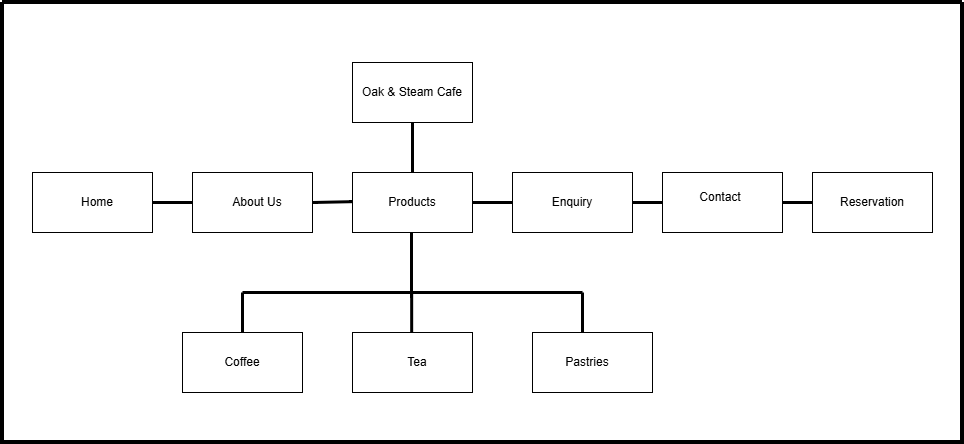

The diagram above was exported from draw.io. Its source (the exported page's mxGraphModel, read from the mxfile embedded in the PNG):
<mxGraphModel dx="1261" dy="562" grid="1" gridSize="10" guides="1" tooltips="1" connect="1" arrows="1" fold="1" page="1" pageScale="1" pageWidth="850" pageHeight="1100" math="0" shadow="0">
  <root>
    <mxCell id="0" />
    <mxCell id="1" parent="0" />
    <mxCell id="W1uyPY9aq9ZbXBN8UEqe-1" parent="1" style="rounded=0;whiteSpace=wrap;html=1;" value="" vertex="1">
      <mxGeometry height="60" width="120" x="760" y="200" as="geometry" />
    </mxCell>
    <mxCell id="W1uyPY9aq9ZbXBN8UEqe-2" parent="1" style="rounded=0;whiteSpace=wrap;html=1;" value="" vertex="1">
      <mxGeometry height="60" width="120" x="440" y="310" as="geometry" />
    </mxCell>
    <mxCell id="W1uyPY9aq9ZbXBN8UEqe-3" parent="1" style="rounded=0;whiteSpace=wrap;html=1;" value="" vertex="1">
      <mxGeometry height="60" width="120" x="600" y="310" as="geometry" />
    </mxCell>
    <mxCell id="W1uyPY9aq9ZbXBN8UEqe-4" parent="1" style="rounded=0;whiteSpace=wrap;html=1;" value="" vertex="1">
      <mxGeometry height="60" width="120" x="760" y="310" as="geometry" />
    </mxCell>
    <mxCell id="W1uyPY9aq9ZbXBN8UEqe-5" parent="1" style="rounded=0;whiteSpace=wrap;html=1;" value="" vertex="1">
      <mxGeometry height="60" width="120" x="920" y="310" as="geometry" />
    </mxCell>
    <mxCell id="W1uyPY9aq9ZbXBN8UEqe-6" parent="1" style="rounded=0;whiteSpace=wrap;html=1;" value="" vertex="1">
      <mxGeometry height="60" width="120" x="1070" y="310" as="geometry" />
    </mxCell>
    <mxCell id="W1uyPY9aq9ZbXBN8UEqe-7" parent="1" style="rounded=0;whiteSpace=wrap;html=1;" value="" vertex="1">
      <mxGeometry height="60" width="120" x="1220" y="310" as="geometry" />
    </mxCell>
    <mxCell id="W1uyPY9aq9ZbXBN8UEqe-17" edge="1" parent="1" source="W1uyPY9aq9ZbXBN8UEqe-4" style="endArrow=none;html=1;rounded=0;fontSize=12;startSize=8;endSize=8;curved=1;exitX=0.5;exitY=0;exitDx=0;exitDy=0;entryX=0.5;entryY=1;entryDx=0;entryDy=0;strokeWidth=3;" target="W1uyPY9aq9ZbXBN8UEqe-1" value="">
      <mxGeometry height="50" relative="1" width="50" as="geometry">
        <mxPoint x="790" y="310" as="sourcePoint" />
        <mxPoint x="840" y="260" as="targetPoint" />
      </mxGeometry>
    </mxCell>
    <mxCell id="W1uyPY9aq9ZbXBN8UEqe-18" edge="1" parent="1" source="W1uyPY9aq9ZbXBN8UEqe-4" style="endArrow=none;html=1;rounded=0;fontSize=12;startSize=8;endSize=8;curved=1;exitX=1;exitY=0.5;exitDx=0;exitDy=0;strokeWidth=3;entryX=0;entryY=0.5;entryDx=0;entryDy=0;" target="W1uyPY9aq9ZbXBN8UEqe-5" value="">
      <mxGeometry height="50" relative="1" width="50" as="geometry">
        <mxPoint x="870" y="339.16999999999996" as="sourcePoint" />
        <mxPoint x="940" y="339.16999999999996" as="targetPoint" />
      </mxGeometry>
    </mxCell>
    <mxCell id="W1uyPY9aq9ZbXBN8UEqe-23" edge="1" parent="1" source="W1uyPY9aq9ZbXBN8UEqe-5" style="endArrow=none;html=1;rounded=0;fontSize=12;startSize=8;endSize=8;curved=1;strokeWidth=3;exitX=1;exitY=0.5;exitDx=0;exitDy=0;entryX=0;entryY=0.5;entryDx=0;entryDy=0;" target="W1uyPY9aq9ZbXBN8UEqe-6" value="">
      <mxGeometry height="50" relative="1" width="50" as="geometry">
        <mxPoint x="1020" y="339.17" as="sourcePoint" />
        <mxPoint x="1080" y="339.17" as="targetPoint" />
      </mxGeometry>
    </mxCell>
    <mxCell id="W1uyPY9aq9ZbXBN8UEqe-24" edge="1" parent="1" source="W1uyPY9aq9ZbXBN8UEqe-6" style="endArrow=none;html=1;rounded=0;fontSize=12;startSize=8;endSize=8;curved=1;strokeWidth=3;entryX=0;entryY=0.5;entryDx=0;entryDy=0;exitX=1;exitY=0.5;exitDx=0;exitDy=0;" target="W1uyPY9aq9ZbXBN8UEqe-7" value="">
      <mxGeometry height="50" relative="1" width="50" as="geometry">
        <mxPoint x="1170" y="339.17" as="sourcePoint" />
        <mxPoint x="1230" y="339.17" as="targetPoint" />
      </mxGeometry>
    </mxCell>
    <mxCell id="W1uyPY9aq9ZbXBN8UEqe-25" edge="1" parent="1" style="endArrow=none;html=1;rounded=0;fontSize=12;startSize=8;endSize=8;curved=1;strokeWidth=3;" value="">
      <mxGeometry height="50" relative="1" width="50" as="geometry">
        <mxPoint x="819" y="370" as="sourcePoint" />
        <mxPoint x="819" y="430" as="targetPoint" />
      </mxGeometry>
    </mxCell>
    <mxCell id="W1uyPY9aq9ZbXBN8UEqe-26" edge="1" parent="1" source="W1uyPY9aq9ZbXBN8UEqe-3" style="endArrow=none;html=1;rounded=0;fontSize=12;startSize=8;endSize=8;curved=1;strokeWidth=3;exitX=1;exitY=0.5;exitDx=0;exitDy=0;" value="">
      <mxGeometry height="50" relative="1" width="50" as="geometry">
        <mxPoint x="700" y="339.17" as="sourcePoint" />
        <mxPoint x="760" y="339.17" as="targetPoint" />
      </mxGeometry>
    </mxCell>
    <mxCell id="W1uyPY9aq9ZbXBN8UEqe-29" edge="1" parent="1" style="endArrow=none;html=1;rounded=0;fontSize=12;startSize=8;endSize=8;curved=1;strokeWidth=3;" value="">
      <mxGeometry height="50" relative="1" width="50" as="geometry">
        <mxPoint x="650" y="430" as="sourcePoint" />
        <mxPoint x="990" y="430" as="targetPoint" />
      </mxGeometry>
    </mxCell>
    <mxCell id="W1uyPY9aq9ZbXBN8UEqe-30" edge="1" parent="1" style="endArrow=none;html=1;rounded=0;fontSize=12;startSize=8;endSize=8;curved=1;strokeWidth=3;" value="">
      <mxGeometry height="50" relative="1" width="50" as="geometry">
        <mxPoint x="990" y="430" as="sourcePoint" />
        <mxPoint x="990" y="480" as="targetPoint" />
      </mxGeometry>
    </mxCell>
    <mxCell id="W1uyPY9aq9ZbXBN8UEqe-31" edge="1" parent="1" source="W1uyPY9aq9ZbXBN8UEqe-2" style="endArrow=none;html=1;rounded=0;fontSize=12;startSize=8;endSize=8;curved=1;strokeWidth=3;entryX=0;entryY=0.5;entryDx=0;entryDy=0;exitX=1;exitY=0.5;exitDx=0;exitDy=0;" target="W1uyPY9aq9ZbXBN8UEqe-3" value="">
      <mxGeometry height="50" relative="1" width="50" as="geometry">
        <mxPoint x="550" y="339.16999999999996" as="sourcePoint" />
        <mxPoint x="610" y="339.16999999999996" as="targetPoint" />
      </mxGeometry>
    </mxCell>
    <mxCell id="W1uyPY9aq9ZbXBN8UEqe-32" edge="1" parent="1" style="endArrow=none;html=1;rounded=0;fontSize=12;startSize=8;endSize=8;curved=1;strokeWidth=3;" value="">
      <mxGeometry height="50" relative="1" width="50" as="geometry">
        <mxPoint x="650" y="430" as="sourcePoint" />
        <mxPoint x="650" y="480" as="targetPoint" />
      </mxGeometry>
    </mxCell>
    <mxCell id="W1uyPY9aq9ZbXBN8UEqe-33" edge="1" parent="1" style="endArrow=none;html=1;rounded=0;fontSize=12;startSize=8;endSize=8;curved=1;strokeWidth=3;" value="">
      <mxGeometry height="50" relative="1" width="50" as="geometry">
        <mxPoint x="819.17" y="430" as="sourcePoint" />
        <mxPoint x="819.17" y="480" as="targetPoint" />
      </mxGeometry>
    </mxCell>
    <mxCell id="W1uyPY9aq9ZbXBN8UEqe-34" parent="1" style="rounded=0;whiteSpace=wrap;html=1;" value="" vertex="1">
      <mxGeometry height="60" width="120" x="590" y="470" as="geometry" />
    </mxCell>
    <mxCell id="W1uyPY9aq9ZbXBN8UEqe-35" parent="1" style="rounded=0;whiteSpace=wrap;html=1;" value="" vertex="1">
      <mxGeometry height="60" width="120" x="760" y="470" as="geometry" />
    </mxCell>
    <mxCell id="W1uyPY9aq9ZbXBN8UEqe-36" parent="1" style="rounded=0;whiteSpace=wrap;html=1;" value="" vertex="1">
      <mxGeometry height="60" width="120" x="940" y="470" as="geometry" />
    </mxCell>
    <mxCell id="W1uyPY9aq9ZbXBN8UEqe-37" parent="1" style="text;html=1;whiteSpace=wrap;strokeColor=none;fillColor=none;align=center;verticalAlign=middle;rounded=0;" value="Oak &amp;amp; Steam Cafe" vertex="1">
      <mxGeometry height="30" width="110" x="765" y="215" as="geometry" />
    </mxCell>
    <mxCell id="W1uyPY9aq9ZbXBN8UEqe-38" parent="1" style="text;html=1;whiteSpace=wrap;strokeColor=none;fillColor=none;align=center;verticalAlign=middle;rounded=0;" value="Home" vertex="1">
      <mxGeometry height="30" width="110" x="450" y="325" as="geometry" />
    </mxCell>
    <mxCell id="W1uyPY9aq9ZbXBN8UEqe-39" parent="1" style="text;html=1;whiteSpace=wrap;strokeColor=none;fillColor=none;align=center;verticalAlign=middle;rounded=0;" value="About Us" vertex="1">
      <mxGeometry height="30" width="110" x="610" y="325" as="geometry" />
    </mxCell>
    <mxCell id="W1uyPY9aq9ZbXBN8UEqe-40" parent="1" style="text;html=1;whiteSpace=wrap;strokeColor=none;fillColor=none;align=center;verticalAlign=middle;rounded=0;" value="Products" vertex="1">
      <mxGeometry height="30" width="110" x="765" y="325" as="geometry" />
    </mxCell>
    <mxCell id="W1uyPY9aq9ZbXBN8UEqe-41" parent="1" style="text;html=1;whiteSpace=wrap;strokeColor=none;fillColor=none;align=center;verticalAlign=middle;rounded=0;" value="Enquiry" vertex="1">
      <mxGeometry height="30" width="110" x="925" y="325" as="geometry" />
    </mxCell>
    <mxCell id="W1uyPY9aq9ZbXBN8UEqe-42" parent="1" style="text;html=1;whiteSpace=wrap;strokeColor=none;fillColor=none;align=center;verticalAlign=middle;rounded=0;" value="Contact" vertex="1">
      <mxGeometry height="30" width="110" x="1073" y="320" as="geometry" />
    </mxCell>
    <mxCell id="W1uyPY9aq9ZbXBN8UEqe-43" parent="1" style="text;html=1;whiteSpace=wrap;strokeColor=none;fillColor=none;align=center;verticalAlign=middle;rounded=0;" value="Reservation" vertex="1">
      <mxGeometry height="30" width="110" x="1225" y="325" as="geometry" />
    </mxCell>
    <mxCell id="W1uyPY9aq9ZbXBN8UEqe-44" parent="1" style="text;html=1;whiteSpace=wrap;strokeColor=none;fillColor=none;align=center;verticalAlign=middle;rounded=0;" value="Pastries" vertex="1">
      <mxGeometry height="30" width="110" x="940" y="485" as="geometry" />
    </mxCell>
    <mxCell id="W1uyPY9aq9ZbXBN8UEqe-45" parent="1" style="text;html=1;whiteSpace=wrap;strokeColor=none;fillColor=none;align=center;verticalAlign=middle;rounded=0;" value="Tea" vertex="1">
      <mxGeometry height="30" width="110" x="770" y="485" as="geometry" />
    </mxCell>
    <mxCell id="W1uyPY9aq9ZbXBN8UEqe-46" parent="1" style="text;html=1;whiteSpace=wrap;strokeColor=none;fillColor=none;align=center;verticalAlign=middle;rounded=0;" value="Coffee" vertex="1">
      <mxGeometry height="30" width="110" x="595" y="485" as="geometry" />
    </mxCell>
    <mxCell id="W1uyPY9aq9ZbXBN8UEqe-47" parent="1" style="swimlane;startSize=0;strokeWidth=4;" value="" vertex="1">
      <mxGeometry height="440" width="960" x="410" y="140" as="geometry" />
    </mxCell>
  </root>
</mxGraphModel>